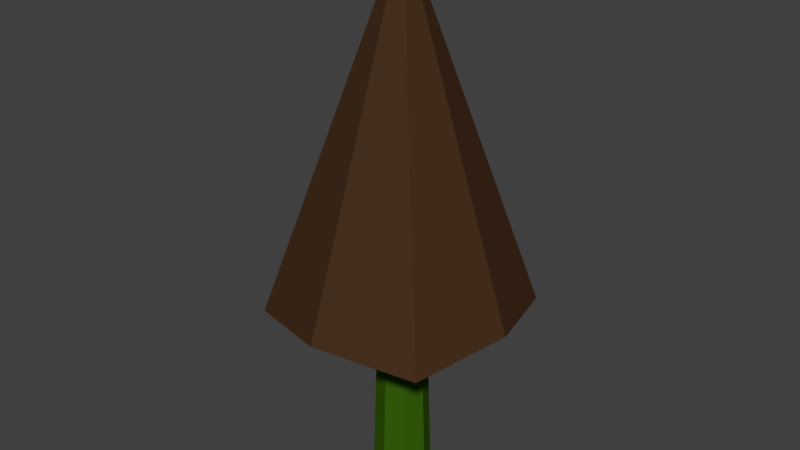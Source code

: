 # Source: tree1_LOD2.blend  (saved by Blender 2.77.0; exported with 4.5.12 LTS)
import bpy
from mathutils import Matrix  # noqa: F401  (used for matrix-valued properties, if any)

bpy.ops.wm.read_factory_settings(use_empty=True)
scene = bpy.context.scene
scene.name = 'Scene'

# ---- collections
col_collection_1 = bpy.data.collections.new('Collection 1'); scene.collection.children.link(col_collection_1)

# ---- materials (node trees are filled in below, after node groups)
mat_material_001 = bpy.data.materials.new('Material.001')
mat_material_001.alpha_threshold = 0.0
mat_material_001.roughness = 0.5
mat_material_002 = bpy.data.materials.new('Material.002')
mat_material_002.alpha_threshold = 0.0
mat_material_002.roughness = 0.5

# ---- material node trees
mat_material_001.use_nodes = True; mat_material_001.node_tree.nodes.clear()
_N = mat_material_001.node_tree.nodes; _L = mat_material_001.node_tree.links
n0 = _N.new('ShaderNodeOutputMaterial'); n0.name = 'Material Output'; n0.location = (300, 300)
n1 = _N.new('ShaderNodeBsdfDiffuse'); n1.name = 'Diffuse BSDF'; n1.location = (10, 300)
n1.inputs[0].default_value = (0.06072, 0.02824, 0.01255, 1.0)
_L.new(n1.outputs[0], n0.inputs[0])
n0.is_active_output = True
mat_material_002.use_nodes = True; mat_material_002.node_tree.nodes.clear()
_N = mat_material_002.node_tree.nodes; _L = mat_material_002.node_tree.links
n0 = _N.new('ShaderNodeOutputMaterial'); n0.name = 'Material Output'; n0.location = (300, 300)
n1 = _N.new('ShaderNodeBsdfDiffuse'); n1.name = 'Diffuse BSDF'; n1.location = (10, 300)
n1.inputs[0].default_value = (0.03757, 0.1149, 0.003481, 1.0)
_L.new(n1.outputs[0], n0.inputs[0])
n0.is_active_output = True

# ---- world
world_world = bpy.data.worlds.new('World'); scene.world = world_world
world_world.color = (0.05088, 0.05088, 0.05088)
world_world.use_sun_shadow = False
world_world.sun_shadow_jitter_overblur = 0.0
world_world.cycles.sampling_method = 'NONE'
world_world.cycles.sample_map_resolution = 256

# ---- meshes
me_cylinder = bpy.data.meshes.new('Cylinder')
me_cylinder.from_pydata([(-4.513e-08, -0.01345, 4.119), (-0.03386, 0.0005768, 4.119), (-0.04788, 0.03443, 4.119), (-0.03386, 0.06829, 4.119), (-4.094e-08, 0.08231, 4.119), (0.03386, 0.06829, 4.119), (0.04788, 0.03443, 4.119), (0.03386, 0.0005768, 4.119), (-1.212, 1.229, -0.468), (1.008e-07, 1.582, -0.2832), (1.212, 1.229, -0.468), (1.599, -0.01739, -0.2832), (1.212, -1.196, -0.468), (-3.899e-08, -1.617, -0.2832), (-1.599, -0.01739, -0.2832), (-1.212, -1.196, -0.468), (-0.003772, 0.4154, -2.798), (-0.003772, 0.4154, -0.197), (0.266, 0.3036, -2.798), (0.266, 0.3036, -0.197), (0.3777, 0.03384, -2.798), (0.3777, 0.03384, -0.197), (0.266, -0.2359, -2.798), (0.266, -0.2359, -0.197), (-0.003772, -0.3477, -2.798), (-0.003772, -0.3477, -0.197), (-0.2735, -0.2359, -2.798), (-0.2735, -0.2359, -0.197), (-0.3853, 0.03384, -2.798), (-0.3853, 0.03384, -0.197), (-0.2735, 0.3036, -2.798), (-0.2735, 0.3036, -0.197), (-0.003772, 0.3508, -0.7919), (0.2203, 0.258, -0.7919), (0.3132, 0.03384, -0.7919), (0.2203, -0.1903, -0.7919), (-0.003772, -0.2831, -0.7919), (-0.2279, -0.1903, -0.7919), (-0.3207, 0.03384, -0.7919), (-0.2279, 0.258, -0.7919)], [], [(13, 0, 1, 15), (15, 1, 2, 14), (14, 2, 3, 8), (8, 3, 4, 9), (9, 4, 5, 10), (10, 5, 6, 11), (1, 0, 7, 6, 5, 4, 3, 2), (12, 7, 0, 13), (11, 6, 7, 12), (17, 9, 10, 19), (17, 31, 8, 9), (31, 29, 14, 8), (15, 14, 29, 27), (13, 15, 27, 25), (12, 13, 25, 23), (11, 12, 23, 21), (10, 11, 21, 19), (32, 17, 19, 33), (33, 19, 21, 34), (34, 21, 23, 35), (35, 23, 25, 36), (36, 25, 27, 37), (37, 27, 29, 38), (39, 31, 17, 32), (38, 29, 31, 39), (28, 38, 39, 30), (30, 39, 32, 16), (26, 37, 38, 28), (24, 36, 37, 26), (22, 35, 36, 24), (20, 34, 35, 22), (18, 33, 34, 20), (16, 32, 33, 18)])
me_cylinder.polygons.foreach_set('material_index', [0, 0, 0, 0, 0, 0, 0, 0, 0, 0, 0, 0, 0, 0, 0, 0, 0, 1, 1, 1, 1, 1, 1, 1, 1, 1, 1, 1, 1, 1, 1, 1, 1])
me_cylinder.materials.append(mat_material_001)
me_cylinder.materials.append(mat_material_002)
me_cylinder.use_remesh_preserve_volume = False
me_cylinder.use_remesh_preserve_attributes = False
me_cylinder.use_mirror_vertex_groups = False
me_cylinder.update()

# ---- objects
ob_cylinder = bpy.data.objects.new('Cylinder', me_cylinder)

# ---- transforms, parenting, visibility, modifiers, constraints
ob_cylinder.location = (0.0, 0.0, 0.0)
ob_cylinder.lineart.crease_threshold = 0.0

# ---- collection membership
col_collection_1.objects.link(ob_cylinder)

# ---- scene / render settings (as saved in the file)
scene.frame_start = 1; scene.frame_end = 250; scene.frame_set(1)
scene.render.engine = 'CYCLES'
scene.render.resolution_percentage = 50
scene.render.dither_intensity = 0.0
scene.cycles.use_denoising = False
scene.cycles.samples = 10
scene.cycles.sampling_pattern = 'TABULATED_SOBOL'
scene.cycles.light_sampling_threshold = 0.0
scene.cycles.use_adaptive_sampling = False
scene.cycles.use_light_tree = False
scene.cycles.blur_glossy = 0.0
scene.cycles.pixel_filter_type = 'GAUSSIAN'
scene.cycles.sample_clamp_indirect = 0.0
scene.view_settings.view_transform = 'Standard'
bpy.context.view_layer.update()

# ---- added for rendering (the .blend has no active camera and no usable light): camera, sun
cam_auto = bpy.data.cameras.new('AutoCamera')
cam_auto.lens = 50.0
cam_auto.sensor_width = 36.0
cam_auto.clip_end = 1000.0
ob_auto_camera = bpy.data.objects.new('AutoCamera', cam_auto)
scene.collection.objects.link(ob_auto_camera)
ob_auto_camera.location = (7.64609, -9.1927, 6.77733)
ob_auto_camera.rotation_euler = (1.09748, -7.21219e-08, 0.694738)
scene.camera = ob_auto_camera
light_auto_sun = bpy.data.lights.new('AutoSun', 'SUN')
light_auto_sun.energy = 3.0
light_auto_sun.angle = 0.0523599
ob_auto_sun = bpy.data.objects.new('AutoSun', light_auto_sun)
scene.collection.objects.link(ob_auto_sun)
ob_auto_sun.rotation_euler = (0.872665, 0.174533, 0.523599)
bpy.context.view_layer.update()
